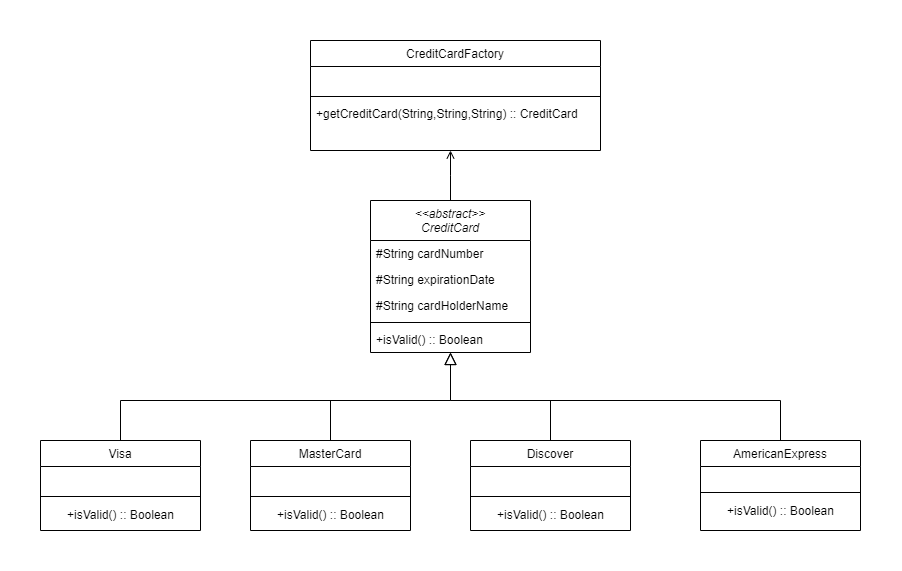

The diagram above was exported from draw.io. Its source (the exported page's mxGraphModel, read from the mxfile embedded in the PNG):
<mxGraphModel dx="2120" dy="1739" grid="1" gridSize="10" guides="1" tooltips="1" connect="1" arrows="1" fold="1" page="1" pageScale="1" pageWidth="827" pageHeight="1169" math="0" shadow="0">
  <root>
    <mxCell id="WIyWlLk6GJQsqaUBKTNV-0" />
    <mxCell id="WIyWlLk6GJQsqaUBKTNV-1" parent="WIyWlLk6GJQsqaUBKTNV-0" />
    <mxCell id="zkfFHV4jXpPFQw0GAbJ--0" value="&lt;&lt;abstract&gt;&gt;&#10;CreditCard" style="swimlane;fontStyle=2;align=center;verticalAlign=top;childLayout=stackLayout;horizontal=1;startSize=40;horizontalStack=0;resizeParent=1;resizeLast=0;collapsible=1;marginBottom=0;rounded=0;shadow=0;strokeWidth=1;" parent="WIyWlLk6GJQsqaUBKTNV-1" vertex="1">
      <mxGeometry x="220" y="120" width="160" height="152" as="geometry">
        <mxRectangle x="220" y="120" width="160" height="26" as="alternateBounds" />
      </mxGeometry>
    </mxCell>
    <mxCell id="zkfFHV4jXpPFQw0GAbJ--1" value="#String cardNumber" style="text;align=left;verticalAlign=top;spacingLeft=4;spacingRight=4;overflow=hidden;rotatable=0;points=[[0,0.5],[1,0.5]];portConstraint=eastwest;" parent="zkfFHV4jXpPFQw0GAbJ--0" vertex="1">
      <mxGeometry y="40" width="160" height="26" as="geometry" />
    </mxCell>
    <mxCell id="zkfFHV4jXpPFQw0GAbJ--2" value="#String expirationDate" style="text;align=left;verticalAlign=top;spacingLeft=4;spacingRight=4;overflow=hidden;rotatable=0;points=[[0,0.5],[1,0.5]];portConstraint=eastwest;rounded=0;shadow=0;html=0;" parent="zkfFHV4jXpPFQw0GAbJ--0" vertex="1">
      <mxGeometry y="66" width="160" height="26" as="geometry" />
    </mxCell>
    <mxCell id="zkfFHV4jXpPFQw0GAbJ--3" value="#String cardHolderName" style="text;align=left;verticalAlign=top;spacingLeft=4;spacingRight=4;overflow=hidden;rotatable=0;points=[[0,0.5],[1,0.5]];portConstraint=eastwest;rounded=0;shadow=0;html=0;" parent="zkfFHV4jXpPFQw0GAbJ--0" vertex="1">
      <mxGeometry y="92" width="160" height="26" as="geometry" />
    </mxCell>
    <mxCell id="zkfFHV4jXpPFQw0GAbJ--4" value="" style="line;html=1;strokeWidth=1;align=left;verticalAlign=middle;spacingTop=-1;spacingLeft=3;spacingRight=3;rotatable=0;labelPosition=right;points=[];portConstraint=eastwest;" parent="zkfFHV4jXpPFQw0GAbJ--0" vertex="1">
      <mxGeometry y="118" width="160" height="8" as="geometry" />
    </mxCell>
    <mxCell id="zkfFHV4jXpPFQw0GAbJ--5" value="+isValid() :: Boolean&#10;" style="text;align=left;verticalAlign=top;spacingLeft=4;spacingRight=4;overflow=hidden;rotatable=0;points=[[0,0.5],[1,0.5]];portConstraint=eastwest;" parent="zkfFHV4jXpPFQw0GAbJ--0" vertex="1">
      <mxGeometry y="126" width="160" height="26" as="geometry" />
    </mxCell>
    <mxCell id="zkfFHV4jXpPFQw0GAbJ--12" value="" style="endArrow=block;endSize=10;endFill=0;shadow=0;strokeWidth=1;rounded=0;edgeStyle=elbowEdgeStyle;elbow=vertical;" parent="WIyWlLk6GJQsqaUBKTNV-1" target="zkfFHV4jXpPFQw0GAbJ--0" edge="1">
      <mxGeometry width="160" relative="1" as="geometry">
        <mxPoint x="-30" y="360" as="sourcePoint" />
        <mxPoint x="200" y="203" as="targetPoint" />
        <Array as="points">
          <mxPoint x="140" y="320" />
        </Array>
      </mxGeometry>
    </mxCell>
    <mxCell id="zkfFHV4jXpPFQw0GAbJ--16" value="" style="endArrow=block;endSize=10;endFill=0;shadow=0;strokeWidth=1;rounded=0;edgeStyle=elbowEdgeStyle;elbow=vertical;" parent="WIyWlLk6GJQsqaUBKTNV-1" source="zkfFHV4jXpPFQw0GAbJ--13" target="zkfFHV4jXpPFQw0GAbJ--0" edge="1">
      <mxGeometry width="160" relative="1" as="geometry">
        <mxPoint x="210" y="373" as="sourcePoint" />
        <mxPoint x="310" y="271" as="targetPoint" />
        <Array as="points">
          <mxPoint x="470" y="320" />
        </Array>
      </mxGeometry>
    </mxCell>
    <mxCell id="zkfFHV4jXpPFQw0GAbJ--17" value="CreditCardFactory" style="swimlane;fontStyle=0;align=center;verticalAlign=top;childLayout=stackLayout;horizontal=1;startSize=26;horizontalStack=0;resizeParent=1;resizeLast=0;collapsible=1;marginBottom=0;rounded=0;shadow=0;strokeWidth=1;" parent="WIyWlLk6GJQsqaUBKTNV-1" vertex="1">
      <mxGeometry x="160" y="-40" width="290" height="110" as="geometry">
        <mxRectangle x="550" y="140" width="160" height="26" as="alternateBounds" />
      </mxGeometry>
    </mxCell>
    <mxCell id="zkfFHV4jXpPFQw0GAbJ--18" value=" &#10;" style="text;align=left;verticalAlign=top;spacingLeft=4;spacingRight=4;overflow=hidden;rotatable=0;points=[[0,0.5],[1,0.5]];portConstraint=eastwest;" parent="zkfFHV4jXpPFQw0GAbJ--17" vertex="1">
      <mxGeometry y="26" width="290" height="26" as="geometry" />
    </mxCell>
    <mxCell id="zkfFHV4jXpPFQw0GAbJ--23" value="" style="line;html=1;strokeWidth=1;align=left;verticalAlign=middle;spacingTop=-1;spacingLeft=3;spacingRight=3;rotatable=0;labelPosition=right;points=[];portConstraint=eastwest;" parent="zkfFHV4jXpPFQw0GAbJ--17" vertex="1">
      <mxGeometry y="52" width="290" height="8" as="geometry" />
    </mxCell>
    <mxCell id="zkfFHV4jXpPFQw0GAbJ--25" value="+getCreditCard(String,String,String) :: CreditCard" style="text;align=left;verticalAlign=top;spacingLeft=4;spacingRight=4;overflow=hidden;rotatable=0;points=[[0,0.5],[1,0.5]];portConstraint=eastwest;" parent="zkfFHV4jXpPFQw0GAbJ--17" vertex="1">
      <mxGeometry y="60" width="290" height="40" as="geometry" />
    </mxCell>
    <mxCell id="zkfFHV4jXpPFQw0GAbJ--26" value="" style="endArrow=open;shadow=0;strokeWidth=1;rounded=0;endFill=1;edgeStyle=elbowEdgeStyle;elbow=vertical;" parent="WIyWlLk6GJQsqaUBKTNV-1" source="zkfFHV4jXpPFQw0GAbJ--0" edge="1">
      <mxGeometry x="0.5" y="41" relative="1" as="geometry">
        <mxPoint x="380" y="192" as="sourcePoint" />
        <mxPoint x="300" y="70" as="targetPoint" />
        <mxPoint x="-40" y="32" as="offset" />
      </mxGeometry>
    </mxCell>
    <mxCell id="jv2z-H9QdwRZJaZnspPW-3" value="Visa" style="swimlane;fontStyle=0;align=center;verticalAlign=top;childLayout=stackLayout;horizontal=1;startSize=26;horizontalStack=0;resizeParent=1;resizeLast=0;collapsible=1;marginBottom=0;rounded=0;shadow=0;strokeWidth=1;" vertex="1" parent="WIyWlLk6GJQsqaUBKTNV-1">
      <mxGeometry x="-110" y="360" width="160" height="90" as="geometry">
        <mxRectangle x="340" y="380" width="170" height="26" as="alternateBounds" />
      </mxGeometry>
    </mxCell>
    <mxCell id="jv2z-H9QdwRZJaZnspPW-4" value=" &#10;" style="text;align=left;verticalAlign=top;spacingLeft=4;spacingRight=4;overflow=hidden;rotatable=0;points=[[0,0.5],[1,0.5]];portConstraint=eastwest;" vertex="1" parent="jv2z-H9QdwRZJaZnspPW-3">
      <mxGeometry y="26" width="160" height="26" as="geometry" />
    </mxCell>
    <mxCell id="jv2z-H9QdwRZJaZnspPW-5" value="" style="line;html=1;strokeWidth=1;align=left;verticalAlign=middle;spacingTop=-1;spacingLeft=3;spacingRight=3;rotatable=0;labelPosition=right;points=[];portConstraint=eastwest;" vertex="1" parent="jv2z-H9QdwRZJaZnspPW-3">
      <mxGeometry y="52" width="160" height="8" as="geometry" />
    </mxCell>
    <mxCell id="jv2z-H9QdwRZJaZnspPW-17" value="+isValid() :: Boolean" style="text;html=1;align=center;verticalAlign=middle;resizable=0;points=[];autosize=1;strokeColor=none;fillColor=none;" vertex="1" parent="jv2z-H9QdwRZJaZnspPW-3">
      <mxGeometry y="60" width="160" height="30" as="geometry" />
    </mxCell>
    <mxCell id="jv2z-H9QdwRZJaZnspPW-6" value="MasterCard" style="swimlane;fontStyle=0;align=center;verticalAlign=top;childLayout=stackLayout;horizontal=1;startSize=26;horizontalStack=0;resizeParent=1;resizeLast=0;collapsible=1;marginBottom=0;rounded=0;shadow=0;strokeWidth=1;" vertex="1" parent="WIyWlLk6GJQsqaUBKTNV-1">
      <mxGeometry x="100" y="360" width="160" height="90" as="geometry">
        <mxRectangle x="340" y="380" width="170" height="26" as="alternateBounds" />
      </mxGeometry>
    </mxCell>
    <mxCell id="jv2z-H9QdwRZJaZnspPW-7" value=" &#10;" style="text;align=left;verticalAlign=top;spacingLeft=4;spacingRight=4;overflow=hidden;rotatable=0;points=[[0,0.5],[1,0.5]];portConstraint=eastwest;" vertex="1" parent="jv2z-H9QdwRZJaZnspPW-6">
      <mxGeometry y="26" width="160" height="26" as="geometry" />
    </mxCell>
    <mxCell id="jv2z-H9QdwRZJaZnspPW-8" value="" style="line;html=1;strokeWidth=1;align=left;verticalAlign=middle;spacingTop=-1;spacingLeft=3;spacingRight=3;rotatable=0;labelPosition=right;points=[];portConstraint=eastwest;" vertex="1" parent="jv2z-H9QdwRZJaZnspPW-6">
      <mxGeometry y="52" width="160" height="8" as="geometry" />
    </mxCell>
    <mxCell id="jv2z-H9QdwRZJaZnspPW-18" value="+isValid() :: Boolean" style="text;html=1;align=center;verticalAlign=middle;resizable=0;points=[];autosize=1;strokeColor=none;fillColor=none;" vertex="1" parent="jv2z-H9QdwRZJaZnspPW-6">
      <mxGeometry y="60" width="160" height="30" as="geometry" />
    </mxCell>
    <mxCell id="jv2z-H9QdwRZJaZnspPW-9" value="Discover" style="swimlane;fontStyle=0;align=center;verticalAlign=top;childLayout=stackLayout;horizontal=1;startSize=26;horizontalStack=0;resizeParent=1;resizeLast=0;collapsible=1;marginBottom=0;rounded=0;shadow=0;strokeWidth=1;" vertex="1" parent="WIyWlLk6GJQsqaUBKTNV-1">
      <mxGeometry x="320" y="360" width="160" height="90" as="geometry">
        <mxRectangle x="340" y="380" width="170" height="26" as="alternateBounds" />
      </mxGeometry>
    </mxCell>
    <mxCell id="jv2z-H9QdwRZJaZnspPW-10" value=" " style="text;align=left;verticalAlign=top;spacingLeft=4;spacingRight=4;overflow=hidden;rotatable=0;points=[[0,0.5],[1,0.5]];portConstraint=eastwest;" vertex="1" parent="jv2z-H9QdwRZJaZnspPW-9">
      <mxGeometry y="26" width="160" height="26" as="geometry" />
    </mxCell>
    <mxCell id="jv2z-H9QdwRZJaZnspPW-11" value="" style="line;html=1;strokeWidth=1;align=left;verticalAlign=middle;spacingTop=-1;spacingLeft=3;spacingRight=3;rotatable=0;labelPosition=right;points=[];portConstraint=eastwest;" vertex="1" parent="jv2z-H9QdwRZJaZnspPW-9">
      <mxGeometry y="52" width="160" height="8" as="geometry" />
    </mxCell>
    <mxCell id="jv2z-H9QdwRZJaZnspPW-20" value="+isValid() :: Boolean" style="text;html=1;align=center;verticalAlign=middle;resizable=0;points=[];autosize=1;strokeColor=none;fillColor=none;" vertex="1" parent="jv2z-H9QdwRZJaZnspPW-9">
      <mxGeometry y="60" width="160" height="30" as="geometry" />
    </mxCell>
    <mxCell id="jv2z-H9QdwRZJaZnspPW-13" value="" style="endArrow=none;html=1;rounded=0;exitX=0.5;exitY=0;exitDx=0;exitDy=0;" edge="1" parent="WIyWlLk6GJQsqaUBKTNV-1" source="jv2z-H9QdwRZJaZnspPW-6">
      <mxGeometry width="50" height="50" relative="1" as="geometry">
        <mxPoint x="200" y="400" as="sourcePoint" />
        <mxPoint x="180" y="320" as="targetPoint" />
      </mxGeometry>
    </mxCell>
    <mxCell id="jv2z-H9QdwRZJaZnspPW-16" value="" style="endArrow=none;html=1;rounded=0;exitX=0.5;exitY=0;exitDx=0;exitDy=0;" edge="1" parent="WIyWlLk6GJQsqaUBKTNV-1" source="jv2z-H9QdwRZJaZnspPW-9">
      <mxGeometry width="50" height="50" relative="1" as="geometry">
        <mxPoint x="390" y="370" as="sourcePoint" />
        <mxPoint x="400" y="320" as="targetPoint" />
      </mxGeometry>
    </mxCell>
    <mxCell id="zkfFHV4jXpPFQw0GAbJ--13" value="AmericanExpress" style="swimlane;fontStyle=0;align=center;verticalAlign=top;childLayout=stackLayout;horizontal=1;startSize=26;horizontalStack=0;resizeParent=1;resizeLast=0;collapsible=1;marginBottom=0;rounded=0;shadow=0;strokeWidth=1;" parent="WIyWlLk6GJQsqaUBKTNV-1" vertex="1">
      <mxGeometry x="550" y="360" width="160" height="90" as="geometry">
        <mxRectangle x="340" y="380" width="170" height="26" as="alternateBounds" />
      </mxGeometry>
    </mxCell>
    <mxCell id="zkfFHV4jXpPFQw0GAbJ--14" value=" " style="text;align=left;verticalAlign=top;spacingLeft=4;spacingRight=4;overflow=hidden;rotatable=0;points=[[0,0.5],[1,0.5]];portConstraint=eastwest;" parent="zkfFHV4jXpPFQw0GAbJ--13" vertex="1">
      <mxGeometry y="26" width="160" height="22" as="geometry" />
    </mxCell>
    <mxCell id="zkfFHV4jXpPFQw0GAbJ--15" value="" style="line;html=1;strokeWidth=1;align=left;verticalAlign=middle;spacingTop=-1;spacingLeft=3;spacingRight=3;rotatable=0;labelPosition=right;points=[];portConstraint=eastwest;" parent="zkfFHV4jXpPFQw0GAbJ--13" vertex="1">
      <mxGeometry y="48" width="160" height="8" as="geometry" />
    </mxCell>
    <mxCell id="jv2z-H9QdwRZJaZnspPW-21" value="+isValid() :: Boolean" style="text;html=1;align=center;verticalAlign=middle;resizable=0;points=[];autosize=1;strokeColor=none;fillColor=none;" vertex="1" parent="zkfFHV4jXpPFQw0GAbJ--13">
      <mxGeometry y="56" width="160" height="30" as="geometry" />
    </mxCell>
  </root>
</mxGraphModel>